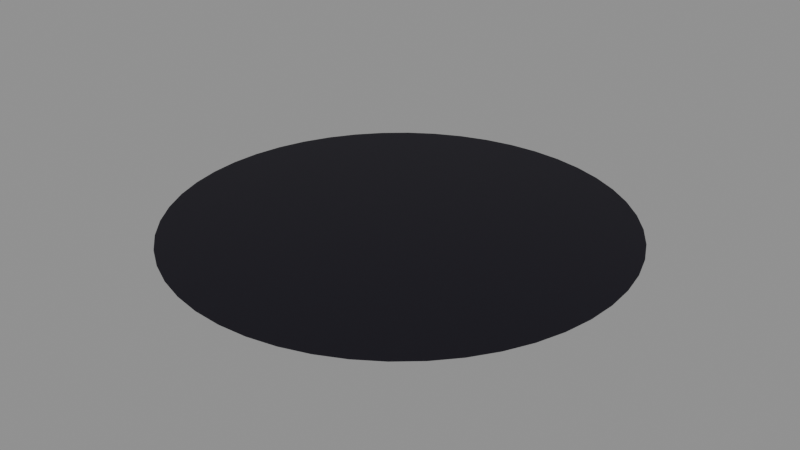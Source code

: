 # Source: stage_floor.blend  (saved by Blender 5.2.45; exported with 4.5.12 LTS)
import bpy
from mathutils import Matrix  # noqa: F401  (used for matrix-valued properties, if any)

bpy.ops.wm.read_factory_settings(use_empty=True)
scene = bpy.context.scene
scene.name = 'stage_floor'

# ---- collections
col_item_floor = bpy.data.collections.new('item:floor'); scene.collection.children.link(col_item_floor)

# ---- materials (node trees are filled in below, after node groups)
mat_stage_floor_standard_010002_r55_m35 = bpy.data.materials.new('stage_floor/Standard_010002_r55_m35')
mat_stage_floor_standard_010002_r55_m35.use_backface_culling = True
mat_stage_floor_standard_010002_r55_m35.diffuse_color = (0.00335, 0.00182, 0.00913, 1.0)
mat_stage_floor_standard_010002_r55_m35.roughness = 0.55

# ---- material node trees
mat_stage_floor_standard_010002_r55_m35.use_nodes = True; mat_stage_floor_standard_010002_r55_m35.node_tree.nodes.clear()
_N = mat_stage_floor_standard_010002_r55_m35.node_tree.nodes; _L = mat_stage_floor_standard_010002_r55_m35.node_tree.links
n0 = _N.new('ShaderNodeOutputMaterial'); n0.name = 'Material Output'; n0.location = (400, 0)
n1 = _N.new('ShaderNodeBsdfPrincipled'); n1.name = 'Shader'; n1.location = (0, 0)
n1.inputs[0].default_value = (0.00335, 0.00182, 0.00913, 1.0)
n1.inputs[1].default_value = 0.35
n1.inputs[2].default_value = 0.55
n1.inputs[10].default_value = 0.005
n1.inputs[27].default_value = (0.0, 0.0, 0.0, 1.0)
n1.inputs[28].default_value = 1.0
_L.new(n1.outputs[0], n0.inputs[0])
n0.is_active_output = True

# ---- meshes
me_stage_floor_circle_9142140ecc = bpy.data.meshes.new('stage_floor/Circle-9142140ecc')
me_stage_floor_circle_9142140ecc.from_pydata([(0.0, 0.0, 0.0), (9.0, 0.0, 0.0), (8.923, 1.175, 0.0), (8.693, 2.329, 0.0), (8.315, 3.444, 0.0), (7.794, 4.5, 0.0), (7.14, 5.479, 0.0), (6.364, 6.364, 0.0), (5.479, 7.14, 0.0), (4.5, 7.794, 0.0), (3.444, 8.315, 0.0), (2.329, 8.693, 0.0), (1.175, 8.923, 0.0), (5.511e-16, 9.0, 0.0), (-1.175, 8.923, 0.0), (-2.329, 8.693, 0.0), (-3.444, 8.315, 0.0), (-4.5, 7.794, 0.0), (-5.479, 7.14, 0.0), (-6.364, 6.364, 0.0), (-7.14, 5.479, 0.0), (-7.794, 4.5, 0.0), (-8.315, 3.444, 0.0), (-8.693, 2.329, 0.0), (-8.923, 1.175, 0.0), (-9.0, 1.102e-15, 0.0), (-8.923, -1.175, 0.0), (-8.693, -2.329, 0.0), (-8.315, -3.444, 0.0), (-7.794, -4.5, 0.0), (-7.14, -5.479, 0.0), (-6.364, -6.364, 0.0), (-5.479, -7.14, 0.0), (-4.5, -7.794, 0.0), (-3.444, -8.315, 0.0), (-2.329, -8.693, 0.0), (-1.175, -8.923, 0.0), (-1.653e-15, -9.0, 0.0), (1.175, -8.923, 0.0), (2.329, -8.693, 0.0), (3.444, -8.315, 0.0), (4.5, -7.794, 0.0), (5.479, -7.14, 0.0), (6.364, -6.364, 0.0), (7.14, -5.479, 0.0), (7.794, -4.5, 0.0), (8.315, -3.444, 0.0), (8.693, -2.329, 0.0), (8.923, -1.175, 0.0), (9.0, -2.204e-15, 0.0)], [], [(1, 2, 0), (2, 3, 0), (3, 4, 0), (4, 5, 0), (5, 6, 0), (6, 7, 0), (7, 8, 0), (8, 9, 0), (9, 10, 0), (10, 11, 0), (11, 12, 0), (12, 13, 0), (13, 14, 0), (14, 15, 0), (15, 16, 0), (16, 17, 0), (17, 18, 0), (18, 19, 0), (19, 20, 0), (20, 21, 0), (21, 22, 0), (22, 23, 0), (23, 24, 0), (24, 25, 0), (25, 26, 0), (26, 27, 0), (27, 28, 0), (28, 29, 0), (29, 30, 0), (30, 31, 0), (31, 32, 0), (32, 33, 0), (33, 34, 0), (34, 35, 0), (35, 36, 0), (36, 37, 0), (37, 38, 0), (38, 39, 0), (39, 40, 0), (40, 41, 0), (41, 42, 0), (42, 43, 0), (43, 44, 0), (44, 45, 0), (45, 46, 0), (46, 47, 0), (47, 48, 0), (48, 49, 0)])
me_stage_floor_circle_9142140ecc.polygons.foreach_set('use_smooth', [True] * 48)
_uv = me_stage_floor_circle_9142140ecc.uv_layers.new(name='UVMap')
_uv.uv.foreach_set('vector', [1.0, 0.5, 0.9957, 0.5653, 0.5, 0.5, 0.9957, 0.5653, 0.983, 0.6294, 0.5, 0.5, 0.983, 0.6294, 0.9619, 0.6913, 0.5, 0.5, 0.9619, 0.6913, 0.933, 0.75, 0.5, 0.5, 0.933, 0.75, 0.8967, 0.8044, 0.5, 0.5, 0.8967, 0.8044, 0.8536, 0.8536, 0.5, 0.5, 0.8536, 0.8536, 0.8044, 0.8967, 0.5, 0.5, 0.8044, 0.8967, 0.75, 0.933, 0.5, 0.5, 0.75, 0.933, 0.6913, 0.9619, 0.5, 0.5, 0.6913, 0.9619, 0.6294, 0.983, 0.5, 0.5, 0.6294, 0.983, 0.5653, 0.9957, 0.5, 0.5, 0.5653, 0.9957, 0.5, 1.0, 0.5, 0.5, 0.5, 1.0, 0.4347, 0.9957, 0.5, 0.5, 0.4347, 0.9957, 0.3706, 0.983, 0.5, 0.5, 0.3706, 0.983, 0.3087, 0.9619, 0.5, 0.5, 0.3087, 0.9619, 0.25, 0.933, 0.5, 0.5, 0.25, 0.933, 0.1956, 0.8967, 0.5, 0.5, 0.1956, 0.8967, 0.1464, 0.8536, 0.5, 0.5, 0.1464, 0.8536, 0.1033, 0.8044, 0.5, 0.5, 0.1033, 0.8044, 0.06699, 0.75, 0.5, 0.5, 0.06699, 0.75, 0.03806, 0.6913, 0.5, 0.5, 0.03806, 0.6913, 0.01704, 0.6294, 0.5, 0.5, 0.01704, 0.6294, 0.004278, 0.5653, 0.5, 0.5, 0.004278, 0.5653, 0.0, 0.5, 0.5, 0.5, 0.0, 0.5, 0.004278, 0.4347, 0.5, 0.5, 0.004278, 0.4347, 0.01704, 0.3706, 0.5, 0.5, 0.01704, 0.3706, 0.03806, 0.3087, 0.5, 0.5, 0.03806, 0.3087, 0.06699, 0.25, 0.5, 0.5, 0.06699, 0.25, 0.1033, 0.1956, 0.5, 0.5, 0.1033, 0.1956, 0.1464, 0.1464, 0.5, 0.5, 0.1464, 0.1464, 0.1956, 0.1033, 0.5, 0.5, 0.1956, 0.1033, 0.25, 0.06699, 0.5, 0.5, 0.25, 0.06699, 0.3087, 0.03806, 0.5, 0.5, 0.3087, 0.03806, 0.3706, 0.01704, 0.5, 0.5, 0.3706, 0.01704, 0.4347, 0.004278, 0.5, 0.5, 0.4347, 0.004278, 0.5, 0.0, 0.5, 0.5, 0.5, 0.0, 0.5653, 0.004278, 0.5, 0.5, 0.5653, 0.004278, 0.6294, 0.01704, 0.5, 0.5, 0.6294, 0.01704, 0.6913, 0.03806, 0.5, 0.5, 0.6913, 0.03806, 0.75, 0.06699, 0.5, 0.5, 0.75, 0.06699, 0.8044, 0.1033, 0.5, 0.5, 0.8044, 0.1033, 0.8536, 0.1464, 0.5, 0.5, 0.8536, 0.1464, 0.8967, 0.1956, 0.5, 0.5, 0.8967, 0.1956, 0.933, 0.25, 0.5, 0.5, 0.933, 0.25, 0.9619, 0.3087, 0.5, 0.5, 0.9619, 0.3087, 0.983, 0.3706, 0.5, 0.5, 0.983, 0.3706, 0.9957, 0.4347, 0.5, 0.5, 0.9957, 0.4347, 1.0, 0.5, 0.5, 0.5])
me_stage_floor_circle_9142140ecc.materials.append(None)
me_stage_floor_circle_9142140ecc.update()
me_stage_floor_circle_9142140ecc.normals_split_custom_set([tuple(v) for v in zip(*[iter([0.0, 0.0, 1.0, 0.0, 0.0, 1.0, 0.0, 0.0, 1.0, 0.0, 0.0, 1.0, 0.0, 0.0, 1.0, 0.0, 0.0, 1.0, 0.0, 0.0, 1.0, 0.0, 0.0, 1.0, 0.0, 0.0, 1.0, 0.0, 0.0, 1.0, 0.0, 0.0, 1.0, 0.0, 0.0, 1.0, 0.0, 0.0, 1.0, 0.0, 0.0, 1.0, 0.0, 0.0, 1.0, 0.0, 0.0, 1.0, 0.0, 0.0, 1.0, 0.0, 0.0, 1.0, 0.0, 0.0, 1.0, 0.0, 0.0, 1.0, 0.0, 0.0, 1.0, 0.0, 0.0, 1.0, 0.0, 0.0, 1.0, 0.0, 0.0, 1.0, 0.0, 0.0, 1.0, 0.0, 0.0, 1.0, 0.0, 0.0, 1.0, 0.0, 0.0, 1.0, 0.0, 0.0, 1.0, 0.0, 0.0, 1.0, 0.0, 0.0, 1.0, 0.0, 0.0, 1.0, 0.0, 0.0, 1.0, 0.0, 0.0, 1.0, 0.0, 0.0, 1.0, 0.0, 0.0, 1.0, 0.0, 0.0, 1.0, 0.0, 0.0, 1.0, 0.0, 0.0, 1.0, 0.0, 0.0, 1.0, 0.0, 0.0, 1.0, 0.0, 0.0, 1.0, 0.0, 0.0, 1.0, 0.0, 0.0, 1.0, 0.0, 0.0, 1.0, 0.0, 0.0, 1.0, 0.0, 0.0, 1.0, 0.0, 0.0, 1.0, 0.0, 0.0, 1.0, 0.0, 0.0, 1.0, 0.0, 0.0, 1.0, 0.0, 0.0, 1.0, 0.0, 0.0, 1.0, 0.0, 0.0, 1.0, 0.0, 0.0, 1.0, 0.0, 0.0, 1.0, 0.0, 0.0, 1.0, 0.0, 0.0, 1.0, 0.0, 0.0, 1.0, 0.0, 0.0, 1.0, 0.0, 0.0, 1.0, 0.0, 0.0, 1.0, 0.0, 0.0, 1.0, 0.0, 0.0, 1.0, 0.0, 0.0, 1.0, 0.0, 0.0, 1.0, 0.0, 0.0, 1.0, 0.0, 0.0, 1.0, 0.0, 0.0, 1.0, 0.0, 0.0, 1.0, 0.0, 0.0, 1.0, 0.0, 0.0, 1.0, 0.0, 0.0, 1.0, 0.0, 0.0, 1.0, 0.0, 0.0, 1.0, 0.0, 0.0, 1.0, 0.0, 0.0, 1.0, 0.0, 0.0, 1.0, 0.0, 0.0, 1.0, 0.0, 0.0, 1.0, 0.0, 0.0, 1.0, 0.0, 0.0, 1.0, 0.0, 0.0, 1.0, 0.0, 0.0, 1.0, 0.0, 0.0, 1.0, 0.0, 0.0, 1.0, 0.0, 0.0, 1.0, 0.0, 0.0, 1.0, 0.0, 0.0, 1.0, 0.0, 0.0, 1.0, 0.0, 0.0, 1.0, 0.0, 0.0, 1.0, 0.0, 0.0, 1.0, 0.0, 0.0, 1.0, 0.0, 0.0, 1.0, 0.0, 0.0, 1.0, 0.0, 0.0, 1.0, 0.0, 0.0, 1.0, 0.0, 0.0, 1.0, 0.0, 0.0, 1.0, 0.0, 0.0, 1.0, 0.0, 0.0, 1.0, 0.0, 0.0, 1.0, 0.0, 0.0, 1.0, 0.0, 0.0, 1.0, 0.0, 0.0, 1.0, 0.0, 0.0, 1.0, 0.0, 0.0, 1.0, 0.0, 0.0, 1.0, 0.0, 0.0, 1.0, 0.0, 0.0, 1.0, 0.0, 0.0, 1.0, 0.0, 0.0, 1.0, 0.0, 0.0, 1.0, 0.0, 0.0, 1.0, 0.0, 0.0, 1.0, 0.0, 0.0, 1.0, 0.0, 0.0, 1.0, 0.0, 0.0, 1.0, 0.0, 0.0, 1.0, 0.0, 0.0, 1.0, 0.0, 0.0, 1.0, 0.0, 0.0, 1.0, 0.0, 0.0, 1.0, 0.0, 0.0, 1.0, 0.0, 0.0, 1.0, 0.0, 0.0, 1.0, 0.0, 0.0, 1.0, 0.0, 0.0, 1.0, 0.0, 0.0, 1.0, 0.0, 0.0, 1.0, 0.0, 0.0, 1.0, 0.0, 0.0, 1.0, 0.0, 0.0, 1.0, 0.0, 0.0, 1.0, 0.0, 0.0, 1.0, 0.0, 0.0, 1.0, 0.0, 0.0, 1.0, 0.0, 0.0, 1.0, 0.0, 0.0, 1.0, 0.0, 0.0, 1.0, 0.0, 0.0, 1.0, 0.0, 0.0, 1.0, 0.0, 0.0, 1.0])] * 3)])

# ---- objects
ob_three_world = bpy.data.objects.new('three_world', None)
ob_floor_floor = bpy.data.objects.new('floor.floor', None)
ob_floor_circle = bpy.data.objects.new('floor.circle', me_stage_floor_circle_9142140ecc)

# ---- transforms, parenting, visibility, modifiers, constraints
ob_three_world.location = (0.0, 0.0, 0.0)
ob_three_world.rotation_euler = (1.571, 0.0, 0.0)
ob_three_world.empty_display_size = 0.2
ob_floor_floor.parent = ob_three_world
ob_floor_floor.location = (0.0, 0.0, 0.0)
ob_floor_floor.rotation_mode = 'QUATERNION'
ob_floor_floor.rotation_quaternion = (1.0, 0.0, 0.0, 0.0)
ob_floor_floor.empty_display_size = 0.03
ob_floor_circle.parent = ob_floor_floor
ob_floor_circle.location = (0.0, 0.004, 0.0)
ob_floor_circle.rotation_mode = 'QUATERNION'
ob_floor_circle.rotation_quaternion = (0.7071, -0.7071, 0.0, 0.0)
ob_floor_circle.visible_shadow = False
ob_floor_circle.material_slots[0].link = 'OBJECT'; ob_floor_circle.material_slots[0].material = mat_stage_floor_standard_010002_r55_m35

# ---- collection membership
scene.collection.objects.link(ob_three_world)
col_item_floor.objects.link(ob_floor_floor)
col_item_floor.objects.link(ob_floor_circle)

# ---- scene / render settings (as saved in the file)
scene.frame_start = 1; scene.frame_end = 250; scene.frame_set(1)
scene.render.engine = 'BLENDER_EEVEE_NEXT'
scene.render.bake_bias = 0.0
scene.render.bake_samples = 0
scene.render.compositor_device = 'GPU'
scene.eevee.use_volume_custom_range = False
scene.eevee.fast_gi_thickness_near = 0.1
scene.eevee.fast_gi_thickness_far = 0.0
scene.eevee.ray_tracing_options.screen_trace_thickness = 0.1
bpy.context.view_layer.update()

# ---- added for rendering (the .blend has no active camera and no usable light): camera, sun + grey world if the file has none
cam_auto = bpy.data.cameras.new('AutoCamera')
cam_auto.lens = 50.0
cam_auto.sensor_width = 36.0
cam_auto.clip_end = 1000.0
ob_auto_camera = bpy.data.objects.new('AutoCamera', cam_auto)
scene.collection.objects.link(ob_auto_camera)
ob_auto_camera.location = (23.5524, -28.2628, 18.8459)
ob_auto_camera.rotation_euler = (1.09748, -7.21219e-08, 0.694738)
scene.camera = ob_auto_camera
light_auto_sun = bpy.data.lights.new('AutoSun', 'SUN')
light_auto_sun.energy = 3.0
light_auto_sun.angle = 0.0523599
ob_auto_sun = bpy.data.objects.new('AutoSun', light_auto_sun)
scene.collection.objects.link(ob_auto_sun)
ob_auto_sun.rotation_euler = (0.872665, 0.174533, 0.523599)
if scene.world is None:
    world_auto = bpy.data.worlds.new('AutoWorld')
    world_auto.color = (0.3, 0.3, 0.3)
    scene.world = world_auto
bpy.context.view_layer.update()
